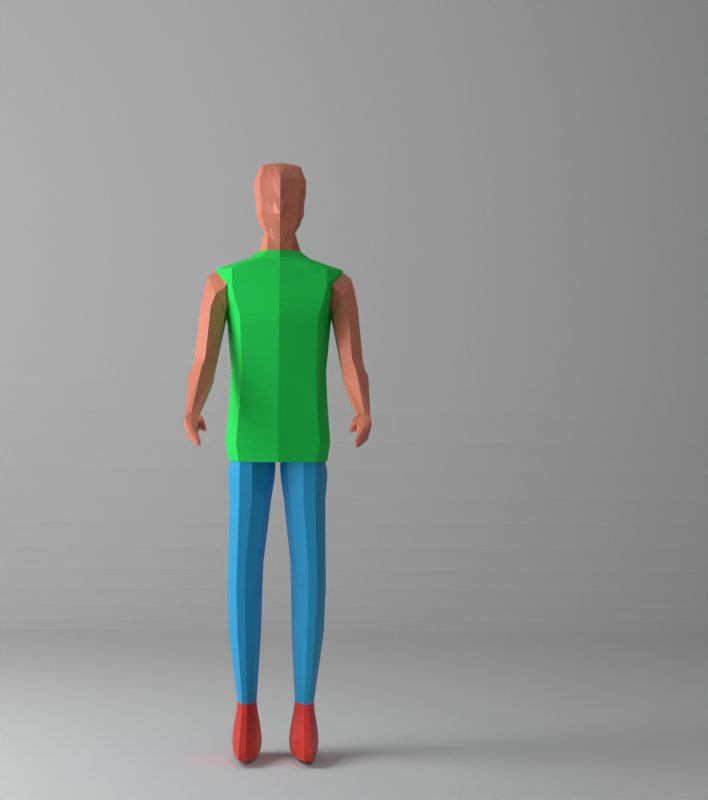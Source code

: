 # Source: mannequin.blend  (saved by Blender 4.0.36; exported with 4.5.12 LTS)
import bpy
from mathutils import Matrix  # noqa: F401  (used for matrix-valued properties, if any)

bpy.ops.wm.read_factory_settings(use_empty=True)
scene = bpy.context.scene
scene.name = 'Scene'

# ---- collections
col_collection = bpy.data.collections.new('Collection'); scene.collection.children.link(col_collection)
col_ref = bpy.data.collections.new('REF'); scene.collection.children.link(col_ref)

# ---- materials (node trees are filled in below, after node groups)
mat_shirt = bpy.data.materials.new('Shirt')
mat_pant = bpy.data.materials.new('Pant')
mat_shoes = bpy.data.materials.new('Shoes')
mat_skin = bpy.data.materials.new('Skin')

# ---- material node trees
mat_shirt.use_nodes = True; mat_shirt.node_tree.nodes.clear()
_N = mat_shirt.node_tree.nodes; _L = mat_shirt.node_tree.links
n0 = _N.new('ShaderNodeBsdfPrincipled'); n0.name = 'Principled BSDF'; n0.location = (10, 300)
n0.inputs[0].default_value = (0.005027, 0.8, 0.09914, 1.0)
n0.inputs[2].default_value = 0.8194
n0.inputs[3].default_value = 1.45
n1 = _N.new('ShaderNodeOutputMaterial'); n1.name = 'Material Output'; n1.location = (300, 300)
_L.new(n0.outputs[0], n1.inputs[0])
n1.is_active_output = True
mat_pant.use_nodes = True; mat_pant.node_tree.nodes.clear()
_N = mat_pant.node_tree.nodes; _L = mat_pant.node_tree.links
n0 = _N.new('ShaderNodeBsdfPrincipled'); n0.name = 'Principled BSDF'; n0.location = (10, 300)
n0.inputs[0].default_value = (0.0113, 0.4125, 0.8, 1.0)
n0.inputs[3].default_value = 1.45
n1 = _N.new('ShaderNodeOutputMaterial'); n1.name = 'Material Output'; n1.location = (300, 300)
_L.new(n0.outputs[0], n1.inputs[0])
n1.is_active_output = True
mat_shoes.use_nodes = True; mat_shoes.node_tree.nodes.clear()
_N = mat_shoes.node_tree.nodes; _L = mat_shoes.node_tree.links
n0 = _N.new('ShaderNodeBsdfPrincipled'); n0.name = 'Principled BSDF'; n0.location = (10, 300)
n0.inputs[0].default_value = (0.8, 0.03766, 0.02636, 1.0)
n0.inputs[3].default_value = 1.45
n1 = _N.new('ShaderNodeOutputMaterial'); n1.name = 'Material Output'; n1.location = (300, 300)
_L.new(n0.outputs[0], n1.inputs[0])
n1.is_active_output = True
mat_skin.use_nodes = True; mat_skin.node_tree.nodes.clear()
_N = mat_skin.node_tree.nodes; _L = mat_skin.node_tree.links
n0 = _N.new('ShaderNodeBsdfPrincipled'); n0.name = 'Principled BSDF'; n0.location = (10, 300)
n0.inputs[0].default_value = (0.8, 0.2475, 0.1571, 1.0)
n0.inputs[3].default_value = 1.45
n1 = _N.new('ShaderNodeOutputMaterial'); n1.name = 'Material Output'; n1.location = (300, 300)
_L.new(n0.outputs[0], n1.inputs[0])
n1.is_active_output = True

# ---- world
world_world = bpy.data.worlds.new('World'); scene.world = world_world
world_world.use_nodes = True; world_world.node_tree.nodes.clear()
_N = world_world.node_tree.nodes; _L = world_world.node_tree.links
n0 = _N.new('ShaderNodeOutputWorld'); n0.name = 'World Output'; n0.location = (300, 300)
n1 = _N.new('ShaderNodeBackground'); n1.name = 'Background'; n1.location = (10, 300)
n1.inputs[0].default_value = (0.05088, 0.05088, 0.05088, 1.0)
_L.new(n1.outputs[0], n0.inputs[0])
n0.is_active_output = True
world_world.color = (0.05088, 0.05088, 0.05088)
world_world.use_sun_shadow = False
world_world.sun_shadow_jitter_overblur = 0.0

# ---- cameras
cam_camera = bpy.data.cameras.new('Camera')
cam_camera.clip_end = 100.0
cam_camera.lens = 95.0
cam_camera.ortho_scale = 7.314

# ---- lights
light_light_002 = bpy.data.lights.new('Light.002', 'POINT')
light_light_002.transmission_factor = 0.0
light_light_002.use_soft_falloff = False
light_light_002.energy = 1000.0
light_light_002.shadow_soft_size = 2.138
light_light_002.shadow_maximum_resolution = 0.006
light_light_002.use_absolute_resolution = True
light_area = bpy.data.lights.new('Area', 'AREA')
light_area.transmission_factor = 0.0
light_area.energy = 254.8
light_area.shadow_maximum_resolution = 0.006
light_area.use_absolute_resolution = True
light_area.size = 2.009
light_area.size_y = 1.0
light_area_001 = bpy.data.lights.new('Area.001', 'AREA')
light_area_001.transmission_factor = 0.0
light_area_001.energy = 210.6
light_area_001.shadow_maximum_resolution = 0.006
light_area_001.use_absolute_resolution = True
light_area_001.size = 2.284
light_area_001.size_y = 1.0

# ---- meshes
me_cube_001 = bpy.data.meshes.new('Cube.001')
me_cube_001.from_pydata([(0.3199, -0.3008, -0.5956), (0.3745, -0.2997, 0.7451), (0.3199, 0.2616, -0.5956), (0.3679, 0.08503, 0.7451), (0.0, -0.2044, 0.887), (0.2825, 0.2494, -0.04444), (0.2825, -0.2884, -0.04444), (0.0, 0.03799, 0.887), (0.1061, 0.01007, 0.887), (0.3629, 0.1562, 0.6123), (0.3629, -0.3248, 0.6123), (0.1645, -0.09962, 0.887), (0.3401, 0.2169, 0.5065), (0.3401, -0.3284, 0.5065), (0.1061, -0.1737, 0.887), (0.3803, -0.02179, -0.2812), (0.3014, 0.2638, 0.3927), (0.3214, -0.3284, 0.3927), (0.4029, -0.02922, 0.3444), (0.3876, -0.1009, 0.7797), (0.2308, -0.0941, 0.8333), (0.145, -0.214, 0.8333), (0.145, 0.03034, 0.8333), (0.2988, 0.06746, 0.7797), (0.3004, -0.2648, 0.7797), (0.4072, -0.03457, 0.3927), (0.4259, -0.05799, 0.5065), (0.4487, -0.08654, 0.6123), (0.2971, 0.2701, 0.3444), (0.3171, -0.324, 0.3444), (0.3683, -0.02177, -0.04444), (0.4955, -0.1, 0.7451), (0.2945, 0.2379, -0.2812), (0.2945, -0.277, -0.2812), (0.4057, -0.02182, -0.5956), (0.0, 0.3068, -0.5956), (0.0, 0.138, 0.7451), (0.0, -0.3504, -0.5956), (0.0, -0.3381, 0.7451), (0.0, -0.3381, -0.04444), (0.0, 0.2945, -0.04444), (0.0, -0.3744, 0.6123), (0.0, 0.2014, 0.6123), (0.0, 0.2621, 0.5065), (0.0, -0.3781, 0.5065), (0.0, -0.3781, 0.3927), (0.0, 0.3089, 0.3927), (0.0, 0.0755, 0.8333), (0.0, -0.2637, 0.8333), (0.0, 0.1127, 0.7797), (0.0, -0.3144, 0.7797), (0.0, 0.3152, 0.3444), (0.0, -0.3737, 0.3444), (0.0, 0.2831, -0.2812), (0.0, -0.3267, -0.2812), (0.2997, -0.3008, -0.7382), (0.2997, 0.2616, -0.7382), (0.3855, -0.02182, -0.7382), (0.0, 0.3068, -0.7382), (0.0, -0.3504, -0.7382)], [], [(42, 36, 3, 9), (27, 31, 1, 10), (21, 20, 11, 14), (19, 23, 22, 20), (15, 30, 6, 33), (53, 40, 5, 32), (26, 27, 10, 13), (43, 42, 9, 12), (20, 22, 8, 11), (46, 43, 12, 16), (25, 26, 13, 17), (32, 5, 30, 15), (28, 16, 25, 18), (18, 25, 17, 29), (51, 46, 16, 28), (12, 9, 27, 26), (5, 28, 18, 30), (1, 31, 19, 24), (50, 24, 21, 48), (48, 21, 14, 4), (38, 1, 24, 50), (31, 3, 23, 19), (40, 51, 28, 5), (30, 18, 29, 6), (35, 53, 32, 2), (34, 15, 33, 0), (0, 33, 54, 37), (6, 29, 52, 39), (3, 36, 49, 23), (23, 49, 47, 22), (2, 32, 15, 34), (22, 47, 7, 8), (16, 12, 26, 25), (29, 17, 45, 52), (17, 13, 44, 45), (24, 19, 20, 21), (9, 3, 31, 27), (13, 10, 41, 44), (33, 6, 39, 54), (10, 1, 38, 41), (34, 0, 55, 57), (2, 34, 57, 56), (35, 2, 56, 58), (0, 37, 59, 55)])
_uv = me_cube_001.uv_layers.new(name='UVMap')
_uv.uv.foreach_set('vector', [0.6002, 0.375, 0.625, 0.375, 0.625, 0.5, 0.6002, 0.5, 0.6002, 0.625, 0.625, 0.625, 0.625, 0.75, 0.6002, 0.75, 0.625, 0.75, 0.625, 0.625, 0.625, 0.625, 0.625, 0.75, 0.625, 0.625, 0.625, 0.5, 0.625, 0.5, 0.625, 0.625, 0.4336, 0.625, 0.4778, 0.625, 0.4778, 0.75, 0.4336, 0.75, 0.4336, 0.375, 0.4778, 0.375, 0.4778, 0.5, 0.4336, 0.5, 0.5805, 0.625, 0.6002, 0.625, 0.6002, 0.75, 0.5805, 0.75, 0.5805, 0.375, 0.6002, 0.375, 0.6002, 0.5, 0.5805, 0.5, 0.625, 0.625, 0.625, 0.5, 0.625, 0.5, 0.625, 0.625, 0.5577, 0.375, 0.5805, 0.375, 0.5805, 0.5, 0.5577, 0.5, 0.5577, 0.625, 0.5805, 0.625, 0.5805, 0.75, 0.5577, 0.75, 0.4336, 0.5, 0.4778, 0.5, 0.4778, 0.625, 0.4336, 0.625, 0.5489, 0.5, 0.5577, 0.5, 0.5577, 0.625, 0.5489, 0.625, 0.5489, 0.625, 0.5577, 0.625, 0.5577, 0.75, 0.5489, 0.75, 0.5489, 0.375, 0.5577, 0.375, 0.5577, 0.5, 0.5489, 0.5, 0.5805, 0.5, 0.6002, 0.5, 0.6002, 0.625, 0.5805, 0.625, 0.4778, 0.5, 0.5489, 0.5, 0.5489, 0.625, 0.4778, 0.625, 0.625, 0.75, 0.625, 0.625, 0.625, 0.625, 0.625, 0.75, 0.625, 0.875, 0.625, 0.75, 0.625, 0.75, 0.625, 0.875, 0.625, 0.875, 0.625, 0.75, 0.625, 0.75, 0.625, 0.875, 0.625, 0.875, 0.625, 0.75, 0.625, 0.75, 0.625, 0.875, 0.625, 0.625, 0.625, 0.5, 0.625, 0.5, 0.625, 0.625, 0.4778, 0.375, 0.5489, 0.375, 0.5489, 0.5, 0.4778, 0.5, 0.4778, 0.625, 0.5489, 0.625, 0.5489, 0.75, 0.4778, 0.75, 0.375, 0.375, 0.4336, 0.375, 0.4336, 0.5, 0.375, 0.5, 0.375, 0.625, 0.4336, 0.625, 0.4336, 0.75, 0.375, 0.75, 0.375, 0.75, 0.4336, 0.75, 0.4336, 0.875, 0.375, 0.875, 0.4778, 0.75, 0.5489, 0.75, 0.5489, 0.875, 0.4778, 0.875, 0.625, 0.5, 0.625, 0.375, 0.625, 0.375, 0.625, 0.5, 0.625, 0.5, 0.625, 0.375, 0.625, 0.375, 0.625, 0.5, 0.375, 0.5, 0.4336, 0.5, 0.4336, 0.625, 0.375, 0.625, 0.625, 0.5, 0.625, 0.375, 0.625, 0.375, 0.625, 0.5, 0.5577, 0.5, 0.5805, 0.5, 0.5805, 0.625, 0.5577, 0.625, 0.5489, 0.75, 0.5577, 0.75, 0.5577, 0.875, 0.5489, 0.875, 0.5577, 0.75, 0.5805, 0.75, 0.5805, 0.875, 0.5577, 0.875, 0.625, 0.75, 0.625, 0.625, 0.625, 0.625, 0.625, 0.75, 0.6002, 0.5, 0.625, 0.5, 0.625, 0.625, 0.6002, 0.625, 0.5805, 0.75, 0.6002, 0.75, 0.6002, 0.875, 0.5805, 0.875, 0.4336, 0.75, 0.4778, 0.75, 0.4778, 0.875, 0.4336, 0.875, 0.6002, 0.75, 0.625, 0.75, 0.625, 0.875, 0.6002, 0.875, 0.375, 0.625, 0.375, 0.75, 0.375, 0.75, 0.375, 0.625, 0.375, 0.5, 0.375, 0.625, 0.375, 0.625, 0.375, 0.5, 0.375, 0.375, 0.375, 0.5, 0.375, 0.5, 0.375, 0.375, 0.375, 0.75, 0.375, 0.875, 0.375, 0.875, 0.375, 0.75])
me_cube_001.materials.append(mat_shirt)
me_cube_001.update()
me_cylinder = bpy.data.meshes.new('Cylinder')
me_cylinder.from_pydata([(-0.0001555, 0.3874, -0.1758), (-0.005228, 0.4681, 0.3817), (0.1718, 0.3872, -0.1758), (0.1569, 0.4424, 0.3817), (0.3178, -0.048, -0.1758), (0.2999, -0.05857, 0.3817), (0.1634, -0.3816, -0.1758), (0.1643, -0.51, 0.3817), (-0.0009329, -0.3968, -0.1758), (-0.005056, -0.5546, 0.3817), (-0.1768, -0.2927, -0.1758), (-0.2141, -0.4224, 0.3817), (-0.2719, -0.03772, -0.1758), (-0.3134, -0.04621, 0.3817), (-0.1768, 0.2653, -0.1758), (-0.2141, 0.276, 0.3817), (-0.002618, 0.4728, 0.2489), (0.1715, 0.4584, 0.2489), (0.3323, -0.05427, 0.2489), (0.1783, -0.5265, 0.2489), (-0.002478, -0.5599, 0.2489), (-0.2192, -0.3998, 0.2489), (-0.3268, -0.04316, 0.2489), (-0.2192, 0.2767, 0.2489), (0.1726, 0.4557, 0.1474), (0.3419, -0.05404, 0.1474), (0.1796, -0.5182, 0.1474), (-0.001875, -0.5396, 0.1474), (-0.2098, -0.3709, 0.1474), (-0.3174, -0.04168, 0.1474), (-0.2098, 0.2745, 0.1474), (-0.002016, 0.4605, 0.1474), (0.1723, 0.4301, -0.008815), (0.3332, -0.05085, -0.008815), (0.1782, -0.4502, -0.008815), (-0.0009042, -0.4541, -0.008815), (-0.1928, -0.3236, -0.008815), (-0.2987, -0.03923, -0.008815), (-0.1928, 0.2709, -0.008815), (-0.001045, 0.4368, -0.008815), (0.004261, 0.3746, -0.234), (0.1732, 0.3749, -0.234), (0.3176, -0.05321, -0.234), (0.1639, -0.3763, -0.234), (0.003483, -0.3925, -0.234), (-0.1707, -0.2925, -0.234), (-0.2646, -0.04293, -0.234), (-0.1707, 0.2566, -0.234), (0.07795, 0.2037, -1.088), (0.199, 0.2041, -1.088), (0.33, -0.1423, -1.088), (0.1905, -0.3655, -1.088), (0.07724, -0.3774, -1.088), (-0.08114, -0.3226, -1.088), (-0.1678, -0.1358, -1.088), (-0.08114, 0.1076, -1.088), (0.08916, 0.1192, -1.455), (0.2072, 0.1195, -1.455), (0.3375, -0.2222, -1.455), (0.1986, -0.4389, -1.455), (0.08845, -0.4509, -1.455), (-0.06783, -0.3988, -1.455), (-0.1541, -0.2157, -1.455), (-0.06783, 0.02432, -1.455), (0.0489, -0.0691, -3.096), (0.1139, -0.06622, -3.096), (0.1859, -0.2971, -3.096), (0.109, -0.439, -3.096), (0.04853, -0.4466, -3.096), (-0.03712, -0.4127, -3.096), (-0.08476, -0.2956, -3.096), (-0.03712, -0.1736, -3.096), (0.1906, 0.04217, -2.09), (0.07689, 0.04195, -2.09), (-0.0577, -0.05372, -2.09), (-0.1403, -0.2864, -2.09), (-0.0577, -0.4659, -2.09), (0.07618, -0.517, -2.09), (0.1824, -0.5051, -2.09), (0.3174, -0.2929, -2.09), (0.04512, 0.7267, -3.75), (0.1411, 0.7293, -3.75), (0.2446, -0.2815, -3.773), (0.1355, -0.4459, -3.772), (0.04436, -0.4555, -3.772), (-0.08191, -0.4214, -3.772), (-0.1505, -0.2795, -3.773), (-0.08191, 0.2273, -3.789), (-0.05348, -0.4109, -3.251), (0.04573, -0.4439, -3.251), (0.1151, -0.4363, -3.251), (0.2025, -0.2951, -3.25), (0.1205, 0.06326, -3.239), (0.04618, 0.06046, -3.239), (-0.05348, -0.1128, -3.245), (-0.1078, -0.2936, -3.25), (-0.06632, -0.4125, -3.345), (0.1228, -0.438, -3.345), (0.1288, 0.2878, -3.363), (-0.1272, -0.2893, -3.346), (0.04498, -0.4455, -3.345), (0.2209, -0.2908, -3.346), (0.04548, 0.285, -3.363), (-0.06632, 0.0009534, -3.355), (-0.08289, -0.4171, -3.496), (0.1331, -0.4426, -3.496), (0.14, 0.6116, -3.534), (-0.1524, -0.2834, -3.498), (0.0442, -0.4502, -3.496), (0.245, -0.2848, -3.498), (0.04477, 0.6087, -3.534), (-0.08289, 0.1781, -3.527), (-0.09106, -0.4432, -3.632), (0.1386, -0.4702, -3.632), (0.1458, 0.7303, -3.642), (-0.165, -0.2995, -3.634), (0.04403, -0.4782, -3.632), (0.2575, -0.301, -3.634), (0.04464, 0.7273, -3.642), (-0.09106, 0.2356, -3.665), (0.2544, 0.1775, -0.1758), (0.2398, 0.2068, 0.3817), (0.2615, 0.2133, 0.2489), (0.2671, 0.2123, 0.1474), (0.2623, 0.1991, -0.008815), (0.2549, 0.1688, -0.234), (0.2721, 0.03586, -1.088), (0.2799, -0.0464, -1.455), (0.1538, -0.1786, -3.096), (0.2616, -0.1204, -2.09), (0.2008, 0.2275, -3.788), (0.1663, -0.1133, -3.245), (0.1802, 0.001207, -3.355), (0.1986, 0.1785, -3.527), (0.2082, 0.2365, -3.665)], [], [(16, 1, 3, 17), (122, 121, 5, 18), (18, 5, 7, 19), (19, 7, 9, 20), (20, 9, 11, 21), (21, 11, 13, 22), (22, 13, 15, 23), (23, 15, 1, 16), (30, 23, 16, 31), (29, 22, 23, 30), (28, 21, 22, 29), (27, 20, 21, 28), (26, 19, 20, 27), (25, 18, 19, 26), (123, 122, 18, 25), (31, 16, 17, 24), (39, 31, 24, 32), (124, 123, 25, 33), (33, 25, 26, 34), (34, 26, 27, 35), (35, 27, 28, 36), (36, 28, 29, 37), (37, 29, 30, 38), (38, 30, 31, 39), (14, 38, 39, 0), (12, 37, 38, 14), (10, 36, 37, 12), (8, 35, 36, 10), (6, 34, 35, 8), (4, 33, 34, 6), (120, 124, 33, 4), (0, 39, 32, 2), (10, 12, 46, 45), (6, 8, 44, 43), (12, 14, 47, 46), (120, 4, 42, 125), (8, 10, 45, 44), (14, 0, 40, 47), (0, 2, 41, 40), (4, 6, 43, 42), (46, 47, 55, 54), (44, 45, 53, 52), (42, 43, 51, 50), (40, 41, 49, 48), (47, 40, 48, 55), (45, 46, 54, 53), (43, 44, 52, 51), (125, 42, 50, 126), (54, 55, 63, 62), (52, 53, 61, 60), (50, 51, 59, 58), (48, 49, 57, 56), (55, 48, 56, 63), (53, 54, 62, 61), (51, 52, 60, 59), (126, 50, 58, 127), (73, 72, 65, 64), (74, 73, 64, 71), (76, 75, 70, 69), (78, 77, 68, 67), (129, 79, 66, 128), (75, 74, 71, 70), (77, 76, 69, 68), (79, 78, 67, 66), (58, 59, 78, 79), (60, 61, 76, 77), (62, 63, 74, 75), (127, 58, 79, 129), (59, 60, 77, 78), (61, 62, 75, 76), (63, 56, 73, 74), (56, 57, 72, 73), (116, 112, 85, 84), (117, 113, 83, 82), (118, 114, 81, 80), (119, 118, 80, 87), (112, 115, 86, 85), (113, 116, 84, 83), (134, 117, 82, 130), (115, 119, 87, 86), (70, 71, 94, 95), (128, 66, 91, 131), (67, 68, 89, 90), (69, 70, 95, 88), (71, 64, 93, 94), (64, 65, 92, 93), (66, 67, 90, 91), (68, 69, 88, 89), (95, 94, 103, 99), (131, 91, 101, 132), (90, 89, 100, 97), (88, 95, 99, 96), (94, 93, 102, 103), (93, 92, 98, 102), (91, 90, 97, 101), (89, 88, 96, 100), (99, 103, 111, 107), (132, 101, 109, 133), (97, 100, 108, 105), (96, 99, 107, 104), (103, 102, 110, 111), (102, 98, 106, 110), (101, 97, 105, 109), (100, 96, 104, 108), (107, 111, 119, 115), (133, 109, 117, 134), (105, 108, 116, 113), (104, 107, 115, 112), (111, 110, 118, 119), (110, 106, 114, 118), (109, 105, 113, 117), (108, 104, 112, 116), (106, 133, 134, 114), (98, 132, 133, 106), (92, 131, 132, 98), (65, 128, 131, 92), (114, 134, 130, 81), (57, 127, 129, 72), (72, 129, 128, 65), (49, 126, 127, 57), (41, 125, 126, 49), (2, 120, 125, 41), (2, 32, 124, 120), (32, 24, 123, 124), (24, 17, 122, 123), (17, 3, 121, 122)])
me_cylinder.polygons.foreach_set('material_index', [0, 0, 0, 0, 0, 0, 0, 0, 0, 0, 0, 0, 0, 0, 0, 0, 0, 0, 0, 0, 0, 0, 0, 0, 0, 0, 0, 0, 0, 0, 0, 0, 0, 0, 0, 0, 0, 0, 0, 0, 0, 0, 0, 0, 0, 0, 0, 0, 0, 0, 0, 0, 0, 0, 0, 0, 0, 0, 0, 0, 0, 0, 0, 0, 0, 0, 0, 0, 0, 0, 0, 0, 1, 1, 1, 1, 1, 1, 1, 1, 1, 1, 1, 1, 1, 1, 1, 1, 1, 1, 1, 1, 1, 1, 1, 1, 1, 1, 1, 1, 1, 1, 1, 1, 1, 1, 1, 1, 1, 1, 1, 1, 1, 1, 1, 1, 1, 0, 0, 0, 0, 0, 0, 0, 0, 0])
_uv = me_cylinder.uv_layers.new(name='UVMap')
_uv.uv.foreach_set('vector', [1.0, 0.7988, 1.0, 1.0, 0.875, 1.0, 0.875, 0.7988, 0.812, 0.7988, 0.812, 1.0, 0.75, 1.0, 0.75, 0.7988, 0.75, 0.7988, 0.75, 1.0, 0.625, 1.0, 0.625, 0.7988, 0.625, 0.7988, 0.625, 1.0, 0.5, 1.0, 0.5, 0.7988, 0.5, 0.7988, 0.5, 1.0, 0.375, 1.0, 0.375, 0.7988, 0.375, 0.7988, 0.375, 1.0, 0.25, 1.0, 0.25, 0.7988, 0.25, 0.7988, 0.25, 1.0, 0.125, 1.0, 0.125, 0.7988, 0.125, 0.7988, 0.125, 1.0, 0.0, 1.0, 0.0, 0.7988, 0.125, 0.6219, 0.125, 0.7988, 0.0, 0.7988, 0.0, 0.6219, 0.25, 0.6219, 0.25, 0.7988, 0.125, 0.7988, 0.125, 0.6219, 0.375, 0.6219, 0.375, 0.7988, 0.25, 0.7988, 0.25, 0.6219, 0.5, 0.6219, 0.5, 0.7988, 0.375, 0.7988, 0.375, 0.6219, 0.625, 0.6219, 0.625, 0.7988, 0.5, 0.7988, 0.5, 0.6219, 0.75, 0.6219, 0.75, 0.7988, 0.625, 0.7988, 0.625, 0.6219, 0.812, 0.6219, 0.812, 0.7988, 0.75, 0.7988, 0.75, 0.6219, 1.0, 0.6219, 1.0, 0.7988, 0.875, 0.7988, 0.875, 0.6219, 1.0, 0.3283, 1.0, 0.6219, 0.875, 0.6219, 0.875, 0.3283, 0.812, 0.3283, 0.812, 0.6219, 0.75, 0.6219, 0.75, 0.3283, 0.75, 0.3283, 0.75, 0.6219, 0.625, 0.6219, 0.625, 0.3283, 0.625, 0.3283, 0.625, 0.6219, 0.5, 0.6219, 0.5, 0.3283, 0.5, 0.3283, 0.5, 0.6219, 0.375, 0.6219, 0.375, 0.3283, 0.375, 0.3283, 0.375, 0.6219, 0.25, 0.6219, 0.25, 0.3283, 0.25, 0.3283, 0.25, 0.6219, 0.125, 0.6219, 0.125, 0.3283, 0.125, 0.3283, 0.125, 0.6219, 0.0, 0.6219, 0.0, 0.3283, 0.125, 0.0, 0.125, 0.3283, 0.0, 0.3283, 0.0, 0.0, 0.25, 0.0, 0.25, 0.3283, 0.125, 0.3283, 0.125, 0.0, 0.375, 0.0, 0.375, 0.3283, 0.25, 0.3283, 0.25, 0.0, 0.5, 0.0, 0.5, 0.3283, 0.375, 0.3283, 0.375, 0.0, 0.625, 0.0, 0.625, 0.3283, 0.5, 0.3283, 0.5, 0.0, 0.75, 0.0, 0.75, 0.3283, 0.625, 0.3283, 0.625, 0.0, 0.812, 0.0, 0.812, 0.3283, 0.75, 0.3283, 0.75, 0.0, 1.0, 0.0, 1.0, 0.3283, 0.875, 0.3283, 0.875, 0.0, 0.375, 0.0, 0.25, 0.0, 0.25, 0.0, 0.375, 0.0, 0.625, 0.0, 0.5, 0.0, 0.5, 0.0, 0.625, 0.0, 0.25, 0.0, 0.125, 0.0, 0.125, 0.0, 0.25, 0.0, 0.812, 0.0, 0.75, 0.0, 0.75, 0.0, 0.812, 0.0, 0.5, 0.0, 0.375, 0.0, 0.375, 0.0, 0.5, 0.0, 0.125, 0.0, 0.0, 0.0, 0.0, 0.0, 0.125, 0.0, 1.0, 0.0, 0.875, 0.0, 0.875, 0.0, 1.0, 0.0, 0.75, 0.0, 0.625, 0.0, 0.625, 0.0, 0.75, 0.0, 0.25, 0.0, 0.125, 0.0, 0.125, 0.0, 0.25, 0.0, 0.5, 0.0, 0.375, 0.0, 0.375, 0.0, 0.5, 0.0, 0.75, 0.0, 0.625, 0.0, 0.625, 0.0, 0.75, 0.0, 1.0, 0.0, 0.875, 0.0, 0.875, 0.0, 1.0, 0.0, 0.125, 0.0, 0.0, 0.0, 0.0, 0.0, 0.125, 0.0, 0.375, 0.0, 0.25, 0.0, 0.25, 0.0, 0.375, 0.0, 0.625, 0.0, 0.5, 0.0, 0.5, 0.0, 0.625, 0.0, 0.812, 0.0, 0.75, 0.0, 0.75, 0.0, 0.812, 0.0, 0.25, 0.0, 0.125, 0.0, 0.125, 0.0, 0.25, 0.0, 0.5, 0.0, 0.375, 0.0, 0.375, 0.0, 0.5, 0.0, 0.75, 0.0, 0.625, 0.0, 0.625, 0.0, 0.75, 0.0, 1.0, 0.0, 0.875, 0.0, 0.875, 0.0, 1.0, 0.0, 0.125, 0.0, 0.0, 0.0, 0.0, 0.0, 0.125, 0.0, 0.375, 0.0, 0.25, 0.0, 0.25, 0.0, 0.375, 0.0, 0.625, 0.0, 0.5, 0.0, 0.5, 0.0, 0.625, 0.0, 0.812, 0.0, 0.75, 0.0, 0.75, 0.0, 0.812, 0.0, 1.0, 0.0, 0.875, 0.0, 0.875, 0.0, 1.0, 0.0, 0.125, 0.0, 0.0, 0.0, 0.0, 0.0, 0.125, 0.0, 0.375, 0.0, 0.25, 0.0, 0.25, 0.0, 0.375, 0.0, 0.625, 0.0, 0.5, 0.0, 0.5, 0.0, 0.625, 0.0, 0.812, 0.0, 0.75, 0.0, 0.75, 0.0, 0.812, 0.0, 0.25, 0.0, 0.125, 0.0, 0.125, 0.0, 0.25, 0.0, 0.5, 0.0, 0.375, 0.0, 0.375, 0.0, 0.5, 0.0, 0.75, 0.0, 0.625, 0.0, 0.625, 0.0, 0.75, 0.0, 0.75, 0.0, 0.625, 0.0, 0.625, 0.0, 0.75, 0.0, 0.5, 0.0, 0.375, 0.0, 0.375, 0.0, 0.5, 0.0, 0.25, 0.0, 0.125, 0.0, 0.125, 0.0, 0.25, 0.0, 0.812, 0.0, 0.75, 0.0, 0.75, 0.0, 0.812, 0.0, 0.625, 0.0, 0.5, 0.0, 0.5, 0.0, 0.625, 0.0, 0.375, 0.0, 0.25, 0.0, 0.25, 0.0, 0.375, 0.0, 0.125, 0.0, 0.0, 0.0, 0.0, 0.0, 0.125, 0.0, 1.0, 0.0, 0.875, 0.0, 0.875, 0.0, 1.0, 0.0, 0.5, 0.0, 0.375, 0.0, 0.375, 0.0, 0.5, 0.0, 0.75, 0.0, 0.625, 0.0, 0.625, 0.0, 0.75, 0.0, 1.0, 0.0, 0.875, 0.0, 0.875, 0.0, 1.0, 0.0, 0.125, 0.0, 0.0, 0.0, 0.0, 0.0, 0.125, 0.0, 0.375, 0.0, 0.25, 0.0, 0.25, 0.0, 0.375, 0.0, 0.625, 0.0, 0.5, 0.0, 0.5, 0.0, 0.625, 0.0, 0.812, 0.0, 0.75, 0.0, 0.75, 0.0, 0.812, 0.0, 0.25, 0.0, 0.125, 0.0, 0.125, 0.0, 0.25, 0.0, 0.25, 0.0, 0.125, 0.0, 0.125, 0.0, 0.25, 0.0, 0.812, 0.0, 0.75, 0.0, 0.75, 0.0, 0.812, 0.0, 0.625, 0.0, 0.5, 0.0, 0.5, 0.0, 0.625, 0.0, 0.375, 0.0, 0.25, 0.0, 0.25, 0.0, 0.375, 0.0, 0.125, 0.0, 0.0, 0.0, 0.0, 0.0, 0.125, 0.0, 1.0, 0.0, 0.875, 0.0, 0.875, 0.0, 1.0, 0.0, 0.75, 0.0, 0.625, 0.0, 0.625, 0.0, 0.75, 0.0, 0.5, 0.0, 0.375, 0.0, 0.375, 0.0, 0.5, 0.0, 0.25, 0.0, 0.125, 0.0, 0.125, 0.0, 0.25, 0.0, 0.812, 0.0, 0.75, 0.0, 0.75, 0.0, 0.812, 0.0, 0.625, 0.0, 0.5, 0.0, 0.5, 0.0, 0.625, 0.0, 0.375, 0.0, 0.25, 0.0, 0.25, 0.0, 0.375, 0.0, 0.125, 0.0, 0.0, 0.0, 0.0, 0.0, 0.125, 0.0, 1.0, 0.0, 0.875, 0.0, 0.875, 0.0, 1.0, 0.0, 0.75, 0.0, 0.625, 0.0, 0.625, 0.0, 0.75, 0.0, 0.5, 0.0, 0.375, 0.0, 0.375, 0.0, 0.5, 0.0, 0.25, 0.0, 0.125, 0.0, 0.125, 0.0, 0.25, 0.0, 0.812, 0.0, 0.75, 0.0, 0.75, 0.0, 0.812, 0.0, 0.625, 0.0, 0.5, 0.0, 0.5, 0.0, 0.625, 0.0, 0.375, 0.0, 0.25, 0.0, 0.25, 0.0, 0.375, 0.0, 0.125, 0.0, 0.0, 0.0, 0.0, 0.0, 0.125, 0.0, 1.0, 0.0, 0.875, 0.0, 0.875, 0.0, 1.0, 0.0, 0.75, 0.0, 0.625, 0.0, 0.625, 0.0, 0.75, 0.0, 0.5, 0.0, 0.375, 0.0, 0.375, 0.0, 0.5, 0.0, 0.25, 0.0, 0.125, 0.0, 0.125, 0.0, 0.25, 0.0, 0.812, 0.0, 0.75, 0.0, 0.75, 0.0, 0.812, 0.0, 0.625, 0.0, 0.5, 0.0, 0.5, 0.0, 0.625, 0.0, 0.375, 0.0, 0.25, 0.0, 0.25, 0.0, 0.375, 0.0, 0.125, 0.0, 0.0, 0.0, 0.0, 0.0, 0.125, 0.0, 1.0, 0.0, 0.875, 0.0, 0.875, 0.0, 1.0, 0.0, 0.75, 0.0, 0.625, 0.0, 0.625, 0.0, 0.75, 0.0, 0.5, 0.0, 0.375, 0.0, 0.375, 0.0, 0.5, 0.0, 0.875, 0.0, 0.812, 0.0, 0.812, 0.0, 0.875, 0.0, 0.875, 0.0, 0.812, 0.0, 0.812, 0.0, 0.875, 0.0, 0.875, 0.0, 0.812, 0.0, 0.812, 0.0, 0.875, 0.0, 0.875, 0.0, 0.812, 0.0, 0.812, 0.0, 0.875, 0.0, 0.875, 0.0, 0.812, 0.0, 0.812, 0.0, 0.875, 0.0, 0.875, 0.0, 0.812, 0.0, 0.812, 0.0, 0.875, 0.0, 0.875, 0.0, 0.812, 0.0, 0.812, 0.0, 0.875, 0.0, 0.875, 0.0, 0.812, 0.0, 0.812, 0.0, 0.875, 0.0, 0.875, 0.0, 0.812, 0.0, 0.812, 0.0, 0.875, 0.0, 0.875, 0.0, 0.812, 0.0, 0.812, 0.0, 0.875, 0.0, 0.875, 0.0, 0.875, 0.3283, 0.812, 0.3283, 0.812, 0.0, 0.875, 0.3283, 0.875, 0.6219, 0.812, 0.6219, 0.812, 0.3283, 0.875, 0.6219, 0.875, 0.7988, 0.812, 0.7988, 0.812, 0.6219, 0.875, 0.7988, 0.875, 1.0, 0.812, 1.0, 0.812, 0.7988])
me_cylinder.materials.append(mat_pant)
me_cylinder.materials.append(mat_shoes)
me_cylinder.update()
me_cylinder_002 = bpy.data.meshes.new('Cylinder.002')
me_cylinder_002.from_pydata([(0.00913, 0.01897, 0.01989), (-0.1205, 0.06084, 0.2495), (0.09244, -0.04511, 0.04956), (-0.05017, -0.03463, 0.3946), (0.09244, -0.2151, 0.04956), (-0.07646, -0.2256, 0.3946), (0.00913, -0.283, 0.01989), (-0.1539, -0.3211, 0.2495), (-0.09511, -0.2151, -0.03109), (-0.1547, -0.2256, 0.1066), (-0.09511, -0.04511, -0.03109), (-0.1547, -0.03463, 0.1066), (-0.09897, 0.05339, 0.1739), (0.03749, -0.03836, 0.3221), (0.03749, -0.2219, 0.3221), (-0.046, -0.3136, 0.1739), (-0.119, -0.2219, 0.06005), (-0.119, -0.03836, 0.06005), (0.06645, -0.04511, 0.2283), (0.06645, -0.2151, 0.2283), (-0.0261, -0.3001, 0.1183), (-0.1057, -0.2151, 0.02579), (-0.1057, -0.04511, 0.02579), (-0.0261, 0.03989, 0.1183), (0.09244, -0.1043, 0.04956), (-0.02348, -0.1011, 0.3946), (0.03749, -0.1022, 0.3221), (0.06645, -0.1043, 0.2283), (0.04242, -0.004992, -0.435), (0.1257, -0.06219, -0.4054), (0.1257, -0.1766, -0.4054), (0.04242, -0.2338, -0.435), (-0.03329, -0.1766, -0.4423), (-0.03329, -0.06219, -0.4423), (0.1257, -0.102, -0.4054), (0.1197, 0.2402, -1.04), (0.1632, 0.2263, -1.044), (0.1645, 0.1667, -1.051), (0.1237, 0.1342, -1.051), (0.07134, 0.1618, -1.045), (0.07003, 0.2214, -1.04), (0.1641, 0.2056, -1.048), (-0.02193, -0.1478, -0.5595), (0.05568, -0.2163, -0.5453), (0.1428, -0.0878, -0.5192), (0.1428, -0.05318, -0.4995), (0.1428, -0.166, -0.5274), (-0.02193, -0.03497, -0.5316), (0.05568, 0.02643, -0.5009), (-0.004734, -0.09327, -0.6607), (0.1639, -0.0466, -0.5918), (0.1639, -0.1115, -0.6286), (-0.01794, 0.006231, -0.6043), (0.06727, -0.1466, -0.6826), (0.1639, -0.01198, -0.5722), (0.06727, 0.06193, -0.566), (0.1592, 0.2254, -1.04), (0.1661, 0.2773, -1.111), (0.144, 0.1491, -1.05), (0.1661, 0.1511, -1.128), (0.08904, 0.2263, -1.039), (0.06226, 0.2626, -1.13), (0.07661, 0.1451, -1.054), (0.06226, 0.1634, -1.143), (0.1415, 0.3253, -1.211), (0.1415, 0.2026, -1.242), (0.07732, 0.3226, -1.214), (0.07732, 0.2053, -1.244), (0.07852, 0.3225, -1.32), (0.07852, 0.2606, -1.332), (0.04604, 0.3225, -1.32), (0.04604, 0.2606, -1.332), (0.04011, 0.234, -1.069), (0.02687, 0.2499, -1.115), (0.04011, 0.1473, -1.078), (0.02687, 0.1643, -1.125), (0.02422, 0.2317, -1.17), (0.02422, 0.196, -1.178), (0.01039, 0.2315, -1.164), (0.01039, 0.1958, -1.171), (0.1624, 0.1905, -1.042), (0.1732, 0.2142, -1.118), (0.07882, 0.1876, -1.036), (0.05826, 0.2174, -1.153), (0.146, 0.264, -1.226), (0.07285, 0.264, -1.229), (0.07559, 0.2927, -1.331), (0.04359, 0.2927, -1.331), (0.0388, 0.1897, -1.073), (0.02223, 0.207, -1.118), (0.02317, 0.2141, -1.176), (0.009045, 0.2139, -1.169), (0.1222, 0.1348, -1.048), (0.1193, 0.1485, -1.136), (0.1222, 0.2371, -1.038), (0.1193, 0.2798, -1.117), (0.1094, 0.1945, -1.246), (0.1094, 0.3334, -1.21), (0.05959, 0.2627, -1.337), (0.05959, 0.3227, -1.326), (0.05154, 0.2962, -1.346), (0.1226, 0.1877, -1.031)], [], [(12, 1, 3, 13), (26, 25, 5, 14), (14, 5, 7, 15), (15, 7, 9, 16), (16, 9, 11, 17), (17, 11, 1, 12), (22, 17, 12, 23), (21, 16, 17, 22), (20, 15, 16, 21), (19, 14, 15, 20), (27, 26, 14, 19), (23, 12, 13, 18), (0, 23, 18, 2), (24, 27, 19, 4), (4, 19, 20, 6), (6, 20, 21, 8), (8, 21, 22, 10), (10, 22, 23, 0), (2, 18, 27, 24), (18, 13, 26, 27), (13, 3, 25, 26), (4, 6, 31, 30), (10, 0, 28, 33), (6, 8, 32, 31), (2, 24, 34, 29), (8, 10, 33, 32), (0, 2, 29, 28), (24, 4, 30, 34), (53, 49, 39, 38), (54, 50, 41, 36), (50, 51, 37, 41), (49, 52, 40, 39), (51, 53, 38, 37), (55, 54, 36, 35), (52, 55, 35, 40), (33, 28, 48, 47), (28, 29, 45, 48), (30, 31, 43, 46), (32, 33, 47, 42), (34, 30, 46, 44), (29, 34, 44, 45), (31, 32, 42, 43), (47, 48, 55, 52), (48, 45, 54, 55), (46, 43, 53, 51), (42, 47, 52, 49), (44, 46, 51, 50), (45, 44, 50, 54), (43, 42, 49, 53), (80, 81, 59, 58), (92, 93, 63, 62), (82, 62, 74, 88), (94, 95, 57, 56), (101, 82, 60, 94), (93, 59, 65, 96), (85, 67, 71, 87), (83, 63, 67, 85), (81, 57, 64, 84), (95, 61, 66, 97), (100, 86, 68, 99), (84, 64, 68, 86), (97, 66, 70, 99), (96, 65, 69, 98), (88, 89, 73, 72), (61, 73, 78, 76), (62, 63, 75, 74), (61, 60, 72, 73), (90, 76, 78, 91), (83, 61, 76, 90), (89, 75, 79, 91), (75, 63, 77, 79), (73, 89, 91, 78), (63, 83, 90, 77), (77, 90, 91, 79), (74, 75, 89, 88), (65, 84, 86, 69), (98, 69, 86, 100), (59, 81, 84, 65), (61, 83, 85, 66), (66, 85, 87, 70), (92, 62, 82, 101), (60, 82, 88, 72), (56, 57, 81, 80), (58, 92, 101, 80), (71, 98, 100, 87), (67, 96, 98, 71), (64, 97, 99, 68), (87, 100, 99, 70), (57, 95, 97, 64), (63, 93, 96, 67), (80, 101, 94, 56), (60, 61, 95, 94), (58, 59, 93, 92)])
_uv = me_cylinder_002.uv_layers.new(name='UVMap')
_uv.uv.foreach_set('vector', [1.0, 0.6709, 1.0, 1.0, 0.8333, 1.0, 0.8333, 0.6709, 0.7753, 0.6709, 0.7753, 1.0, 0.6667, 1.0, 0.6667, 0.6709, 0.6667, 0.6709, 0.6667, 1.0, 0.5, 1.0, 0.5, 0.6709, 0.5, 0.6709, 0.5, 1.0, 0.3333, 1.0, 0.3333, 0.6709, 0.3333, 0.6709, 0.3333, 1.0, 0.1667, 1.0, 0.1667, 0.6709, 0.1667, 0.6709, 0.1667, 1.0, -8.941e-08, 1.0, -8.941e-08, 0.6709, 0.1667, 0.4288, 0.1667, 0.6709, -8.941e-08, 0.6709, -8.941e-08, 0.4288, 0.3333, 0.4288, 0.3333, 0.6709, 0.1667, 0.6709, 0.1667, 0.4288, 0.5, 0.4288, 0.5, 0.6709, 0.3333, 0.6709, 0.3333, 0.4288, 0.6667, 0.4288, 0.6667, 0.6709, 0.5, 0.6709, 0.5, 0.4288, 0.7753, 0.4288, 0.7753, 0.6709, 0.6667, 0.6709, 0.6667, 0.4288, 1.0, 0.4288, 1.0, 0.6709, 0.8333, 0.6709, 0.8333, 0.4288, 1.0, 0.0, 1.0, 0.4288, 0.8333, 0.4288, 0.8333, 0.0, 0.7753, 0.0, 0.7753, 0.4288, 0.6667, 0.4288, 0.6667, 0.0, 0.6667, 0.0, 0.6667, 0.4288, 0.5, 0.4288, 0.5, 0.0, 0.5, 0.0, 0.5, 0.4288, 0.3333, 0.4288, 0.3333, 0.0, 0.3333, 0.0, 0.3333, 0.4288, 0.1667, 0.4288, 0.1667, 0.0, 0.1667, 0.0, 0.1667, 0.4288, -8.941e-08, 0.4288, -8.941e-08, 0.0, 0.8333, 0.0, 0.8333, 0.4288, 0.7753, 0.4288, 0.7753, 0.0, 0.8333, 0.4288, 0.8333, 0.6709, 0.7753, 0.6709, 0.7753, 0.4288, 0.8333, 0.6709, 0.8333, 1.0, 0.7753, 1.0, 0.7753, 0.6709, 0.6667, 0.0, 0.5, 0.0, 0.5, 0.0, 0.6667, 0.0, 0.1667, 0.0, -8.941e-08, 0.0, -8.941e-08, 0.0, 0.1667, 0.0, 0.5, 0.0, 0.3333, 0.0, 0.3333, 0.0, 0.5, 0.0, 0.8333, 0.0, 0.7753, 0.0, 0.7753, 0.0, 0.8333, 0.0, 0.3333, 0.0, 0.1667, 0.0, 0.1667, 0.0, 0.3333, 0.0, 1.0, 0.0, 0.8333, 0.0, 0.8333, 0.0, 1.0, 0.0, 0.7753, 0.0, 0.6667, 0.0, 0.6667, 0.0, 0.7753, 0.0, 0.5, 0.0, 0.3333, 0.0, 0.3333, 0.0, 0.5, 0.0, 0.8333, 0.0, 0.7753, 0.0, 0.7753, 0.0, 0.8333, 0.0, 0.7753, 0.0, 0.6667, 0.0, 0.6667, 0.0, 0.7753, 0.0, 0.3333, 0.0, 0.1667, 0.0, 0.1667, 0.0, 0.3333, 0.0, 0.6667, 0.0, 0.5, 0.0, 0.5, 0.0, 0.6667, 0.0, 1.0, 0.0, 0.8333, 0.0, 0.8333, 0.0, 1.0, 0.0, 0.1667, 0.0, -8.941e-08, 0.0, -8.941e-08, 0.0, 0.1667, 0.0, 0.1667, 0.0, -8.941e-08, 0.0, -8.941e-08, 0.0, 0.1667, 0.0, 1.0, 0.0, 0.8333, 0.0, 0.8333, 0.0, 1.0, 0.0, 0.6667, 0.0, 0.5, 0.0, 0.5, 0.0, 0.6667, 0.0, 0.3333, 0.0, 0.1667, 0.0, 0.1667, 0.0, 0.3333, 0.0, 0.7753, 0.0, 0.6667, 0.0, 0.6667, 0.0, 0.7753, 0.0, 0.8333, 0.0, 0.7753, 0.0, 0.7753, 0.0, 0.8333, 0.0, 0.5, 0.0, 0.3333, 0.0, 0.3333, 0.0, 0.5, 0.0, 0.1667, 0.0, -8.941e-08, 0.0, -8.941e-08, 0.0, 0.1667, 0.0, 1.0, 0.0, 0.8333, 0.0, 0.8333, 0.0, 1.0, 0.0, 0.6667, 0.0, 0.5, 0.0, 0.5, 0.0, 0.6667, 0.0, 0.3333, 0.0, 0.1667, 0.0, 0.1667, 0.0, 0.3333, 0.0, 0.7753, 0.0, 0.6667, 0.0, 0.6667, 0.0, 0.7753, 0.0, 0.8333, 0.0, 0.7753, 0.0, 0.7753, 0.0, 0.8333, 0.0, 0.5, 0.0, 0.3333, 0.0, 0.3333, 0.0, 0.5, 0.0, 0.375, 0.125, 0.625, 0.125, 0.625, 0.25, 0.375, 0.25, 0.375, 0.375, 0.625, 0.375, 0.625, 0.5, 0.375, 0.5, 0.375, 0.625, 0.375, 0.5, 0.375, 0.5, 0.375, 0.625, 0.375, 0.875, 0.625, 0.875, 0.625, 1.0, 0.375, 1.0, 0.25, 0.625, 0.375, 0.625, 0.375, 0.75, 0.25, 0.75, 0.625, 0.375, 0.625, 0.25, 0.625, 0.25, 0.625, 0.375, 0.625, 0.625, 0.625, 0.5, 0.625, 0.5, 0.625, 0.625, 0.625, 0.625, 0.625, 0.5, 0.625, 0.5, 0.625, 0.625, 0.625, 0.125, 0.625, 0.0, 0.625, 0.0, 0.625, 0.125, 0.625, 0.875, 0.625, 0.75, 0.625, 0.75, 0.625, 0.875, 0.75, 0.625, 0.875, 0.625, 0.875, 0.75, 0.75, 0.75, 0.625, 0.125, 0.625, 0.0, 0.625, 0.0, 0.625, 0.125, 0.625, 0.875, 0.625, 0.75, 0.625, 0.75, 0.625, 0.875, 0.625, 0.375, 0.625, 0.25, 0.625, 0.25, 0.625, 0.375, 0.375, 0.625, 0.625, 0.625, 0.625, 0.75, 0.375, 0.75, 0.625, 0.75, 0.625, 0.75, 0.625, 0.75, 0.625, 0.75, 0.375, 0.5, 0.625, 0.5, 0.625, 0.5, 0.375, 0.5, 0.625, 0.75, 0.375, 0.75, 0.375, 0.75, 0.625, 0.75, 0.625, 0.625, 0.625, 0.75, 0.625, 0.75, 0.625, 0.625, 0.625, 0.625, 0.625, 0.75, 0.625, 0.75, 0.625, 0.625, 0.625, 0.625, 0.625, 0.5, 0.625, 0.5, 0.625, 0.625, 0.625, 0.5, 0.625, 0.5, 0.625, 0.5, 0.625, 0.5, 0.625, 0.75, 0.625, 0.625, 0.625, 0.625, 0.625, 0.75, 0.625, 0.5, 0.625, 0.625, 0.625, 0.625, 0.625, 0.5, 0.625, 0.5, 0.625, 0.625, 0.625, 0.625, 0.625, 0.5, 0.375, 0.5, 0.625, 0.5, 0.625, 0.625, 0.375, 0.625, 0.625, 0.25, 0.625, 0.125, 0.625, 0.125, 0.625, 0.25, 0.75, 0.5, 0.875, 0.5, 0.875, 0.625, 0.75, 0.625, 0.625, 0.25, 0.625, 0.125, 0.625, 0.125, 0.625, 0.25, 0.625, 0.75, 0.625, 0.625, 0.625, 0.625, 0.625, 0.75, 0.625, 0.75, 0.625, 0.625, 0.625, 0.625, 0.625, 0.75, 0.25, 0.5, 0.375, 0.5, 0.375, 0.625, 0.25, 0.625, 0.375, 0.75, 0.375, 0.625, 0.375, 0.625, 0.375, 0.75, 0.375, 0.0, 0.625, 0.0, 0.625, 0.125, 0.375, 0.125, 0.125, 0.5, 0.25, 0.5, 0.25, 0.625, 0.125, 0.625, 0.625, 0.5, 0.75, 0.5, 0.75, 0.625, 0.625, 0.625, 0.625, 0.5, 0.625, 0.375, 0.625, 0.375, 0.625, 0.5, 0.625, 1.0, 0.625, 0.875, 0.625, 0.875, 0.625, 1.0, 0.625, 0.625, 0.75, 0.625, 0.75, 0.75, 0.625, 0.75, 0.625, 1.0, 0.625, 0.875, 0.625, 0.875, 0.625, 1.0, 0.625, 0.5, 0.625, 0.375, 0.625, 0.375, 0.625, 0.5, 0.125, 0.625, 0.25, 0.625, 0.25, 0.75, 0.125, 0.75, 0.375, 0.75, 0.625, 0.75, 0.625, 0.875, 0.375, 0.875, 0.375, 0.25, 0.625, 0.25, 0.625, 0.375, 0.375, 0.375])
me_cylinder_002.materials.append(mat_skin)
me_cylinder_002.update()
me_cube_003 = bpy.data.meshes.new('Cube.003')
me_cube_003.from_pydata([(0.4068, -0.5169, -0.7517), (0.5094, -0.5907, 0.9343), (0.3762, 0.6469, -0.8604), (0.497, 0.6806, 1.02), (0.5237, 0.8177, -0.3057), (0.5212, -0.6346, -0.3825), (0.5802, 0.7838, 0.6877), (0.5722, -0.752, 0.6033), (0.5305, 0.8148, 0.07328), (0.53, -0.7321, -0.02749), (0.4534, 0.7869, -0.5799), (0.4854, -0.601, -0.5703), (0.3373, 0.05668, -0.8359), (0.5498, 0.0732, 1.065), (0.6782, 0.1705, -0.3052), (0.7378, 0.06078, 0.6917), (0.6843, 0.09549, 0.06597), (0.5799, 0.159, -0.5117), (0.0, 0.8107, -1.108), (0.0, 0.7585, 1.061), (0.0, -0.6189, -0.8062), (0.0, -0.656, 0.9781), (0.0, -0.8384, -0.3859), (0.0, 1.162, -0.315), (0.0, -0.935, 0.6109), (0.0, 1.015, 0.7033), (0.0, 1.017, 0.0821), (0.0, -0.9432, -0.03302), (0.0, 0.9495, -0.5798), (0.0, -0.7687, -0.5823), (0.0, 0.08235, 1.194), (0.0, 0.05603, -0.8943), (0.5748, 0.7993, 0.313), (0.5706, -0.7532, 0.2286), (0.736, 0.07814, 0.3114), (0.0, 1.065, 0.3244), (0.0, -0.9576, 0.2353), (0.1787, 0.7319, 1.055), (0.1565, -0.6052, -0.7989), (0.1815, 0.9735, -0.3048), (0.1996, 0.9235, 0.6949), (0.1839, 0.9508, 0.076), (0.1571, 0.899, -0.5826), (0.1946, 0.07595, 1.163), (0.1206, 0.7807, -1.056), (0.1971, -0.6434, 0.9743), (0.1809, -0.7766, -0.3878), (0.2002, -0.898, 0.6052), (0.184, -0.8803, -0.03103), (0.1657, -0.7221, -0.5767), (0.1195, 0.05915, -0.8623), (0.1982, -0.899, 0.2276), (0.1983, 0.9462, 0.3205), (0.3442, 0.706, 1.041), (0.2958, -0.5854, -0.7878), (0.3526, 0.8836, -0.3042), (0.3907, 0.8491, 0.6895), (0.3572, 0.8842, 0.07396), (0.3052, 0.8413, -0.5839), (0.3733, 0.07477, 1.128), (0.387, 0.8666, 0.3143), (0.2669, 0.7042, -0.9623), (0.3673, -0.6197, 0.9595), (0.3522, -0.7163, -0.3852), (0.389, -0.8403, 0.6025), (0.3582, -0.8158, -0.03036), (0.334, -0.6746, -0.5722), (0.2312, 0.06169, -0.8357), (0.3859, -0.8364, 0.2267), (0.4997, 0.7997, -0.4006), (0.5022, -0.6192, -0.4572), (0.6444, 0.1661, -0.3745), (0.0, 1.006, -0.4076), (0.0, -0.8096, -0.4665), (0.1725, -0.7538, -0.4627), (0.1732, 0.9326, -0.4007), (0.3409, -0.6982, -0.4591), (0.3364, 0.8621, -0.4), (0.429, 0.3737, -0.84), (0.5671, 0.477, 1.056), (0.6393, 0.6129, -0.2879), (0.6964, 0.553, 0.7077), (0.6454, 0.5851, 0.0897), (0.5603, 0.5893, -0.539), (0.0, 0.4046, -0.9697), (0.0, 0.5089, 1.148), (0.6921, 0.5691, 0.3312), (0.229, 0.5009, 1.127), (0.2328, 0.392, -0.9345), (0.4027, 0.486, 1.104), (0.3509, 0.3796, -0.8703), (0.6122, 0.5991, -0.373), (0.5302, -0.2041, 1.039), (0.6485, -0.116, -0.3384), (0.7066, -0.2403, 0.6599), (0.6544, -0.2041, 0.03401), (0.5793, -0.1079, -0.5587), (0.3966, -0.1324, -0.8284), (0.0, -0.2214, 1.152), (0.0, -0.1878, -0.867), (0.7035, -0.2222, 0.2795), (0.2037, -0.2086, 1.128), (0.1513, -0.1795, -0.8427), (0.377, -0.2019, 1.099), (0.2712, -0.1717, -0.8199), (0.618, -0.1151, -0.4034), (0.0, 0.1169, -1.324), (0.0, 0.3445, -0.8874), (0.3627, 0.02719, -1.324), (0.3499, 0.2058, -0.8601), (0.6045, -0.3606, -1.299), (0.439, -0.1386, -0.8023), (0.3693, -0.6503, -1.324), (0.4074, -0.4425, -0.7714), (0.0, -0.7644, -1.324), (0.0, -0.6152, -0.7874), (0.3693, -0.6503, -1.324)], [], [(56, 53, 3, 6), (94, 92, 1, 7), (104, 97, 0, 54), (105, 93, 5, 70), (77, 55, 4, 69), (100, 94, 7, 33), (60, 56, 6, 32), (55, 57, 8, 4), (93, 95, 9, 5), (61, 58, 10, 2), (97, 96, 11, 0), (78, 83, 17, 12), (80, 82, 16, 14), (86, 81, 15, 34), (91, 80, 14, 71), (90, 78, 12, 67), (81, 79, 13, 15), (87, 85, 30, 43), (38, 49, 29, 20), (46, 48, 27, 22), (51, 47, 24, 36), (74, 46, 22, 73), (101, 98, 21, 45), (47, 45, 21, 24), (48, 51, 36, 27), (82, 86, 34, 16), (57, 60, 32, 8), (95, 100, 33, 9), (26, 35, 52, 41), (65, 68, 51, 48), (64, 62, 45, 47), (103, 101, 45, 62), (76, 63, 46, 74), (68, 64, 47, 51), (63, 65, 48, 46), (54, 66, 49, 38), (89, 87, 43, 59), (84, 88, 50, 31), (18, 28, 42, 44), (23, 26, 41, 39), (35, 25, 40, 52), (72, 23, 39, 75), (99, 102, 38, 20), (25, 19, 37, 40), (79, 89, 59, 13), (0, 11, 66, 54), (5, 9, 65, 63), (33, 7, 64, 68), (70, 5, 63, 76), (92, 103, 62, 1), (7, 1, 62, 64), (9, 33, 68, 65), (41, 52, 60, 57), (88, 90, 67, 50), (44, 42, 58, 61), (39, 41, 57, 55), (52, 40, 56, 60), (75, 39, 55, 77), (102, 104, 54, 38), (40, 37, 53, 56), (42, 75, 77, 58), (11, 70, 76, 66), (28, 72, 75, 42), (66, 76, 74, 49), (49, 74, 73, 29), (83, 91, 71, 17), (58, 77, 69, 10), (96, 105, 70, 11), (10, 69, 91, 83), (44, 61, 90, 88), (3, 53, 89, 79), (18, 44, 88, 84), (53, 37, 87, 89), (8, 32, 86, 82), (37, 19, 85, 87), (6, 3, 79, 81), (61, 2, 78, 90), (69, 4, 80, 91), (32, 6, 81, 86), (4, 8, 82, 80), (2, 10, 83, 78), (17, 71, 105, 96), (50, 67, 104, 102), (13, 59, 103, 92), (31, 50, 102, 99), (59, 43, 101, 103), (16, 34, 100, 95), (43, 30, 98, 101), (12, 17, 96, 97), (14, 16, 95, 93), (34, 15, 94, 100), (71, 14, 93, 105), (67, 12, 97, 104), (15, 13, 92, 94), (106, 107, 109, 108), (108, 109, 111, 110), (110, 111, 113, 112), (112, 113, 115, 114)])
_uv = me_cube_003.uv_layers.new(name='UVMap')
_uv.uv.foreach_set('vector', [0.5464, 0.4592, 0.625, 0.4592, 0.625, 0.5, 0.5464, 0.5, 0.5464, 0.6728, 0.625, 0.6728, 0.625, 0.75, 0.5464, 0.75, 0.3342, 0.6728, 0.375, 0.6728, 0.375, 0.75, 0.3342, 0.75, 0.4626, 0.6728, 0.4678, 0.6728, 0.4678, 0.75, 0.4626, 0.75, 0.4626, 0.4592, 0.4678, 0.4592, 0.4678, 0.5, 0.4626, 0.5, 0.5301, 0.6728, 0.5464, 0.6728, 0.5464, 0.75, 0.5301, 0.75, 0.5301, 0.4592, 0.5464, 0.4592, 0.5464, 0.5, 0.5301, 0.5, 0.4678, 0.4592, 0.5138, 0.4592, 0.5138, 0.5, 0.4678, 0.5, 0.4678, 0.6728, 0.5138, 0.6728, 0.5138, 0.75, 0.4678, 0.75, 0.375, 0.4592, 0.4527, 0.4592, 0.4527, 0.5, 0.3692, 0.4935, 0.375, 0.6728, 0.4527, 0.6728, 0.4527, 0.75, 0.375, 0.75, 0.371, 0.5372, 0.4527, 0.5416, 0.4527, 0.6308, 0.375, 0.6308, 0.4678, 0.5416, 0.5138, 0.5416, 0.5138, 0.6308, 0.4678, 0.6308, 0.5301, 0.5416, 0.5464, 0.5416, 0.5464, 0.6308, 0.5301, 0.6308, 0.4626, 0.5416, 0.4678, 0.5416, 0.4678, 0.6308, 0.4626, 0.6308, 0.3342, 0.5416, 0.371, 0.5372, 0.375, 0.6308, 0.3342, 0.6308, 0.5464, 0.5416, 0.625, 0.5416, 0.625, 0.6308, 0.5464, 0.6308, 0.7067, 0.5416, 0.75, 0.5416, 0.75, 0.6308, 0.7067, 0.6308, 0.375, 0.8317, 0.4527, 0.8317, 0.4527, 0.875, 0.375, 0.875, 0.4678, 0.8317, 0.5138, 0.8317, 0.5138, 0.875, 0.4678, 0.875, 0.5301, 0.8317, 0.5464, 0.8317, 0.5464, 0.875, 0.5301, 0.875, 0.4626, 0.8317, 0.4678, 0.8317, 0.4678, 0.875, 0.4626, 0.875, 0.7067, 0.6728, 0.75, 0.6728, 0.75, 0.75, 0.7067, 0.75, 0.5464, 0.8317, 0.625, 0.8317, 0.625, 0.875, 0.5464, 0.875, 0.5138, 0.8317, 0.5301, 0.8317, 0.5301, 0.875, 0.5138, 0.875, 0.5138, 0.5416, 0.5301, 0.5416, 0.5301, 0.6308, 0.5138, 0.6308, 0.5138, 0.4592, 0.5301, 0.4592, 0.5301, 0.5, 0.5138, 0.5, 0.5138, 0.6728, 0.5301, 0.6728, 0.5301, 0.75, 0.5138, 0.75, 0.5138, 0.375, 0.5301, 0.375, 0.5301, 0.4183, 0.5138, 0.4183, 0.5138, 0.7908, 0.5301, 0.7908, 0.5301, 0.8317, 0.5138, 0.8317, 0.5464, 0.7908, 0.625, 0.7908, 0.625, 0.8317, 0.5464, 0.8317, 0.6658, 0.6728, 0.7067, 0.6728, 0.7067, 0.75, 0.6658, 0.75, 0.4626, 0.7908, 0.4678, 0.7908, 0.4678, 0.8317, 0.4626, 0.8317, 0.5301, 0.7908, 0.5464, 0.7908, 0.5464, 0.8317, 0.5301, 0.8317, 0.4678, 0.7908, 0.5138, 0.7908, 0.5138, 0.8317, 0.4678, 0.8317, 0.375, 0.7908, 0.4527, 0.7908, 0.4527, 0.8317, 0.375, 0.8317, 0.6658, 0.5416, 0.7067, 0.5416, 0.7067, 0.6308, 0.6658, 0.6308, 0.25, 0.5416, 0.2933, 0.5416, 0.2933, 0.6308, 0.25, 0.6308, 0.375, 0.375, 0.4527, 0.375, 0.4527, 0.4183, 0.375, 0.4183, 0.4678, 0.375, 0.5138, 0.375, 0.5138, 0.4183, 0.4678, 0.4183, 0.5301, 0.375, 0.5464, 0.375, 0.5464, 0.4183, 0.5301, 0.4183, 0.4626, 0.375, 0.4678, 0.375, 0.4678, 0.4183, 0.4626, 0.4183, 0.25, 0.6728, 0.2933, 0.6728, 0.2933, 0.75, 0.25, 0.75, 0.5464, 0.375, 0.625, 0.375, 0.625, 0.4183, 0.5464, 0.4183, 0.625, 0.5416, 0.6658, 0.5416, 0.6658, 0.6308, 0.625, 0.6308, 0.375, 0.75, 0.4527, 0.75, 0.4527, 0.7908, 0.375, 0.7908, 0.4678, 0.75, 0.5138, 0.75, 0.5138, 0.7908, 0.4678, 0.7908, 0.5301, 0.75, 0.5464, 0.75, 0.5464, 0.7908, 0.5301, 0.7908, 0.4626, 0.75, 0.4678, 0.75, 0.4678, 0.7908, 0.4626, 0.7908, 0.625, 0.6728, 0.6658, 0.6728, 0.6658, 0.75, 0.625, 0.75, 0.5464, 0.75, 0.625, 0.75, 0.625, 0.7908, 0.5464, 0.7908, 0.5138, 0.75, 0.5301, 0.75, 0.5301, 0.7908, 0.5138, 0.7908, 0.5138, 0.4183, 0.5301, 0.4183, 0.5301, 0.4592, 0.5138, 0.4592, 0.2933, 0.5416, 0.3342, 0.5416, 0.3342, 0.6308, 0.2933, 0.6308, 0.375, 0.4183, 0.4527, 0.4183, 0.4527, 0.4592, 0.375, 0.4592, 0.4678, 0.4183, 0.5138, 0.4183, 0.5138, 0.4592, 0.4678, 0.4592, 0.5301, 0.4183, 0.5464, 0.4183, 0.5464, 0.4592, 0.5301, 0.4592, 0.4626, 0.4183, 0.4678, 0.4183, 0.4678, 0.4592, 0.4626, 0.4592, 0.2933, 0.6728, 0.3342, 0.6728, 0.3342, 0.75, 0.2933, 0.75, 0.5464, 0.4183, 0.625, 0.4183, 0.625, 0.4592, 0.5464, 0.4592, 0.4527, 0.4183, 0.4626, 0.4183, 0.4626, 0.4592, 0.4527, 0.4592, 0.4527, 0.75, 0.4626, 0.75, 0.4626, 0.7908, 0.4527, 0.7908, 0.4527, 0.375, 0.4626, 0.375, 0.4626, 0.4183, 0.4527, 0.4183, 0.4527, 0.7908, 0.4626, 0.7908, 0.4626, 0.8317, 0.4527, 0.8317, 0.4527, 0.8317, 0.4626, 0.8317, 0.4626, 0.875, 0.4527, 0.875, 0.4527, 0.5416, 0.4626, 0.5416, 0.4626, 0.6308, 0.4527, 0.6308, 0.4527, 0.4592, 0.4626, 0.4592, 0.4626, 0.5, 0.4527, 0.5, 0.4527, 0.6728, 0.4626, 0.6728, 0.4626, 0.75, 0.4527, 0.75, 0.4527, 0.5, 0.4626, 0.5, 0.4626, 0.5416, 0.4527, 0.5416, 0.2933, 0.5, 0.3342, 0.5, 0.3342, 0.5416, 0.2933, 0.5416, 0.625, 0.5, 0.6658, 0.5, 0.6658, 0.5416, 0.625, 0.5416, 0.25, 0.5, 0.2933, 0.5, 0.2933, 0.5416, 0.25, 0.5416, 0.6658, 0.5, 0.7067, 0.5, 0.7067, 0.5416, 0.6658, 0.5416, 0.5138, 0.5, 0.5301, 0.5, 0.5301, 0.5416, 0.5138, 0.5416, 0.7067, 0.5, 0.75, 0.5, 0.75, 0.5416, 0.7067, 0.5416, 0.5464, 0.5, 0.625, 0.5, 0.625, 0.5416, 0.5464, 0.5416, 0.3342, 0.5, 0.3692, 0.4935, 0.371, 0.5372, 0.3342, 0.5416, 0.4626, 0.5, 0.4678, 0.5, 0.4678, 0.5416, 0.4626, 0.5416, 0.5301, 0.5, 0.5464, 0.5, 0.5464, 0.5416, 0.5301, 0.5416, 0.4678, 0.5, 0.5138, 0.5, 0.5138, 0.5416, 0.4678, 0.5416, 0.3692, 0.4935, 0.4527, 0.5, 0.4527, 0.5416, 0.371, 0.5372, 0.4527, 0.6308, 0.4626, 0.6308, 0.4626, 0.6728, 0.4527, 0.6728, 0.2933, 0.6308, 0.3342, 0.6308, 0.3342, 0.6728, 0.2933, 0.6728, 0.625, 0.6308, 0.6658, 0.6308, 0.6658, 0.6728, 0.625, 0.6728, 0.25, 0.6308, 0.2933, 0.6308, 0.2933, 0.6728, 0.25, 0.6728, 0.6658, 0.6308, 0.7067, 0.6308, 0.7067, 0.6728, 0.6658, 0.6728, 0.5138, 0.6308, 0.5301, 0.6308, 0.5301, 0.6728, 0.5138, 0.6728, 0.7067, 0.6308, 0.75, 0.6308, 0.75, 0.6728, 0.7067, 0.6728, 0.375, 0.6308, 0.4527, 0.6308, 0.4527, 0.6728, 0.375, 0.6728, 0.4678, 0.6308, 0.5138, 0.6308, 0.5138, 0.6728, 0.4678, 0.6728, 0.5301, 0.6308, 0.5464, 0.6308, 0.5464, 0.6728, 0.5301, 0.6728, 0.4626, 0.6308, 0.4678, 0.6308, 0.4678, 0.6728, 0.4626, 0.6728, 0.3342, 0.6308, 0.375, 0.6308, 0.375, 0.6728, 0.3342, 0.6728, 0.5464, 0.6308, 0.625, 0.6308, 0.625, 0.6728, 0.5464, 0.6728, 1.0, 0.0, 1.0, 1.0, 0.875, 1.0, 0.875, 0.0, 0.875, 0.0, 0.875, 1.0, 0.75, 1.0, 0.75, 0.0, 0.75, 0.0, 0.75, 1.0, 0.625, 1.0, 0.625, 0.0, 0.625, 0.0, 0.625, 1.0, 0.5, 1.0, 0.5, 0.0])
me_cube_003.materials.append(mat_skin)
me_cube_003.update()
me_plane = bpy.data.meshes.new('Plane')
me_plane.from_pydata([(-1.0, 1.0, 0.0), (1.0, 1.0, 0.0), (-1.0, -1.0, 1.251), (1.0, -1.0, 1.251), (1.0, -1.0, 1.259), (1.0, 1.0, 1.259), (-1.0, -1.0, 0.2777), (-1.0, -0.7223, 0.0), (-1.0, -0.9976, 0.2414), (-1.0, -0.9905, 0.2058), (-1.0, -0.9789, 0.1714), (-1.0, -0.9628, 0.1388), (-1.0, -0.9426, 0.1086), (-1.0, -0.9187, 0.08133), (-1.0, -0.8914, 0.05738), (-1.0, -0.8612, 0.0372), (-1.0, -0.8286, 0.02114), (-1.0, -0.7942, 0.009461), (-1.0, -0.7586, 0.002375), (1.0, -0.7223, 0.0), (1.0, -1.0, 0.2777), (1.0, -1.0, 0.2777), (1.0, -0.7586, 0.002375), (1.0, -0.7942, 0.009461), (1.0, -0.8286, 0.02114), (1.0, -0.8612, 0.0372), (1.0, -0.8914, 0.05738), (1.0, -0.9187, 0.08133), (1.0, -0.9426, 0.1086), (1.0, -0.9628, 0.1388), (1.0, -0.9789, 0.1714), (1.0, -0.9905, 0.2058), (1.0, -0.9976, 0.2414)], [], [(20, 6, 2, 3), (1, 19, 21, 4, 5), (19, 22, 21), (22, 23, 21), (23, 24, 21), (24, 25, 21), (25, 26, 21), (26, 27, 21), (27, 28, 21), (28, 29, 21), (29, 30, 21), (30, 31, 21), (31, 32, 21), (32, 20, 21), (6, 20, 32, 8), (8, 32, 31, 9), (9, 31, 30, 10), (10, 30, 29, 11), (11, 29, 28, 12), (12, 28, 27, 13), (13, 27, 26, 14), (14, 26, 25, 15), (15, 25, 24, 16), (16, 24, 23, 17), (17, 23, 22, 18), (18, 22, 19, 7), (7, 19, 1, 0)])
_uv = me_plane.uv_layers.new(name='UVMap')
_uv.uv.foreach_set('vector', [1.0, 0.0, 0.0, 0.0, 0.0, 0.0, 1.0, 0.0, 1.0, 1.0, 1.0, 0.1388, 1.0, 0.0, 1.0, 0.0, 1.0, 1.0, 1.0, 0.1388, 1.0, 0.1207, 1.0, 0.0, 1.0, 0.1207, 1.0, 0.1029, 1.0, 0.0, 1.0, 0.1029, 1.0, 0.0857, 1.0, 0.0, 1.0, 0.0857, 1.0, 0.06942, 1.0, 0.0, 1.0, 0.06942, 1.0, 0.05432, 1.0, 0.0, 1.0, 0.05432, 1.0, 0.04066, 1.0, 0.0, 1.0, 0.04066, 1.0, 0.02869, 1.0, 0.0, 1.0, 0.02869, 1.0, 0.0186, 1.0, 0.0, 1.0, 0.0186, 1.0, 0.01057, 1.0, 0.0, 1.0, 0.01057, 1.0, 0.004731, 1.0, 0.0, 1.0, 0.004731, 1.0, 0.001188, 1.0, 0.0, 1.0, 0.001188, 1.0, 0.0, 1.0, 0.0, 0.0, 0.0, 1.0, 0.0, 1.0, 0.0, 0.0, 0.0, 0.0, 0.0, 1.0, 0.0, 1.0, 0.0, 0.0, 0.0, 0.0, 0.0, 1.0, 0.0, 1.0, 0.0, 0.0, 0.0, 0.0, 0.0, 1.0, 0.0, 1.0, 0.0, 0.0, 0.0, 0.0, 0.0, 1.0, 0.0, 1.0, 0.0, 0.0, 0.0, 0.0, 0.0, 1.0, 0.0, 1.0, 0.0, 0.0, 0.0, 0.0, 0.0, 1.0, 0.0, 1.0, 0.05432, 0.0, 0.05432, 0.0, 0.05432, 1.0, 0.05432, 1.0, 0.06942, 0.0, 0.06942, 0.0, 0.06942, 1.0, 0.06942, 1.0, 0.0857, 0.0, 0.0857, 0.0, 0.0857, 1.0, 0.0857, 1.0, 0.1029, 0.0, 0.1029, 0.0, 0.1029, 1.0, 0.1029, 1.0, 0.1207, 0.0, 0.1207, 0.0, 0.1207, 1.0, 0.1207, 1.0, 0.1388, 0.0, 0.1388, 0.0, 0.1388, 1.0, 0.1388, 1.0, 1.0, 0.0, 1.0])
me_plane.update()

# ---- objects
ob_camera = bpy.data.objects.new('Camera', cam_camera)
ob_cube = bpy.data.objects.new('Cube', me_cube_001)
ob_cylinder = bpy.data.objects.new('Cylinder', me_cylinder)
ob_cylinder_001 = bpy.data.objects.new('Cylinder.001', me_cylinder_002)
ob_cube_001 = bpy.data.objects.new('Cube.001', me_cube_003)
ob_light_002 = bpy.data.objects.new('Light.002', light_light_002)
ob_area = bpy.data.objects.new('Area', light_area)
ob_area_001 = bpy.data.objects.new('Area.001', light_area_001)
ob_plane = bpy.data.objects.new('Plane', me_plane)
ob_empty_002 = bpy.data.objects.new('Empty.002', None)
ob_empty_003 = bpy.data.objects.new('Empty.003', None)

# ---- transforms, parenting, visibility, modifiers, constraints
ob_camera.location = (-1.354, 16.37, 3.071)
ob_camera.rotation_euler = (1.554, -0.009638, -3.176)
ob_camera.lock_rotations_4d = False
ob_camera.empty_display_type = 'ARROWS'
ob_camera.color = (0.0, 0.0, 0.0, 0.0)
ob_camera.display_type = 'WIRE'
ob_camera.lineart.crease_threshold = 0.0
ob_cube.location = (-1.334, -4.111e-07, 3.06)
_m = ob_cube.modifiers.new('Mirror', 'MIRROR')
_m.use_clip = True
ob_cylinder.location = (-1.137, -2.861e-07, 2.129)
ob_cylinder.scale = (0.5525, 0.5525, 0.5525)
_m = ob_cylinder.modifiers.new('Mirror', 'MIRROR')
_m.mirror_object = ob_cube
ob_cylinder_001.location = (-0.818, 0.1026, 3.485)
ob_cylinder_001.rotation_euler = (0.5335, 0.0, 0.0)
_m = ob_cylinder_001.modifiers.new('Mirror', 'MIRROR')
_m.mirror_object = ob_cube
ob_cube_001.location = (-1.334, 0.0, 4.298)
ob_cube_001.scale = (0.2719, 0.2719, 0.2719)
_m = ob_cube_001.modifiers.new('Mirror', 'MIRROR')
_m.use_clip = True
_m.mirror_object = ob_cube
ob_light_002.location = (4.87, 0.9459, 6.418)
ob_light_002.rotation_euler = (-3.22, -0.7351, 1.584)
ob_light_002.lock_rotations_4d = False
ob_light_002.empty_display_type = 'ARROWS'
ob_light_002.color = (0.0, 0.0, 0.0, 0.0)
ob_light_002.lineart.crease_threshold = 0.0
ob_area.location = (5.65, 4.674, 2.29)
ob_area.rotation_euler = (-1.333, 0.4698, -0.8216)
ob_area.scale = (4.091, 4.091, 4.091)
ob_area_001.location = (-5.162, 1.131, 11.51)
ob_area_001.rotation_euler = (-0.3505, -0.488, 0.5739)
ob_area_001.scale = (4.091, 4.091, 4.091)
ob_plane.location = (0.0, 0.0, 0.0)
ob_plane.scale = (10.2, 10.2, 10.2)
ob_empty_002.location = (0.8179, 7.511, 2.43)
ob_empty_002.rotation_euler = (1.571, -0.0, -0.0)
ob_empty_002.empty_display_type = 'IMAGE'
ob_empty_002.empty_display_size = 5.0
ob_empty_002.use_empty_image_alpha = True
ob_empty_002.color = (1.0, 1.0, 1.0, 0.2179)
ob_empty_003.location = (7.306, -1.054, 2.43)
ob_empty_003.rotation_euler = (1.571, -0.0, 1.571)
ob_empty_003.empty_display_type = 'IMAGE'
ob_empty_003.empty_display_size = 5.0
ob_empty_003.use_empty_image_alpha = True
ob_empty_003.color = (1.0, 1.0, 1.0, 0.2179)

# ---- collection membership
col_collection.objects.link(ob_camera)
col_collection.objects.link(ob_cube)
col_collection.objects.link(ob_cylinder)
col_collection.objects.link(ob_cylinder_001)
col_collection.objects.link(ob_cube_001)
col_collection.objects.link(ob_light_002)
col_collection.objects.link(ob_area)
col_collection.objects.link(ob_area_001)
col_collection.objects.link(ob_plane)
col_ref.objects.link(ob_empty_002)
col_ref.objects.link(ob_empty_003)
def _layer_coll(name, lc=None):
    lc = lc or bpy.context.view_layer.layer_collection
    for c in lc.children:
        if c.name == name: return c
        r = _layer_coll(name, c)
        if r: return r
_layer_coll('REF').exclude = True

# ---- scene / render settings (as saved in the file)
scene.camera = ob_camera
scene.frame_start = 0; scene.frame_end = 280; scene.frame_set(0)
scene.render.engine = 'CYCLES'
scene.render.image_settings.file_format = 'FFMPEG'
scene.render.image_settings.color_mode = 'RGB'
scene.render.resolution_x = 1015
scene.render.resolution_y = 1147
scene.cycles.samples = 10
scene.cycles.sampling_pattern = 'TABULATED_SOBOL'
scene.view_settings.view_transform = 'Standard'
bpy.context.view_layer.update()
